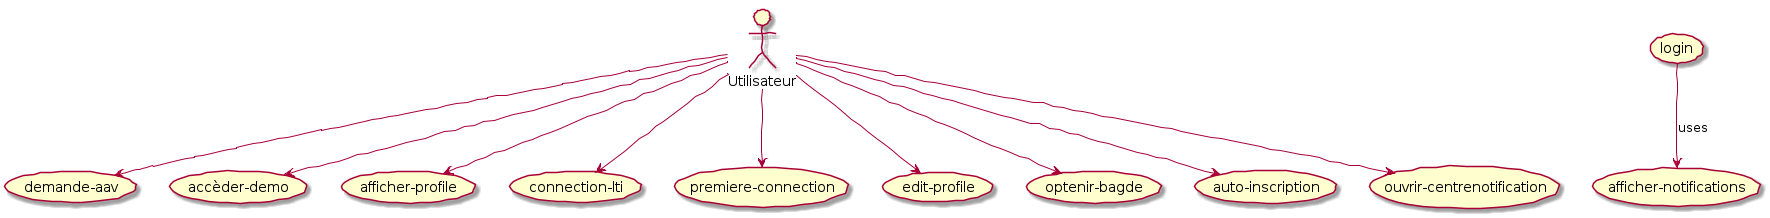

The diagram above was rendered by PlantUML. Its source (embedded in the PNG):
@startuml
skinparam handwritten true

actor Utilisateur
(login) --> (afficher-notifications) : uses
Utilisateur --> (demande-aav) 
Utilisateur --> (accèder-demo) 
Utilisateur --> (afficher-profile) 
Utilisateur --> (connection-lti) 
Utilisateur --> (premiere-connection) 
Utilisateur --> (edit-profile) 
Utilisateur --> (optenir-bagde) 
Utilisateur --> (auto-inscription) 
Utilisateur --> (ouvrir-centrenotification) 
@enduml